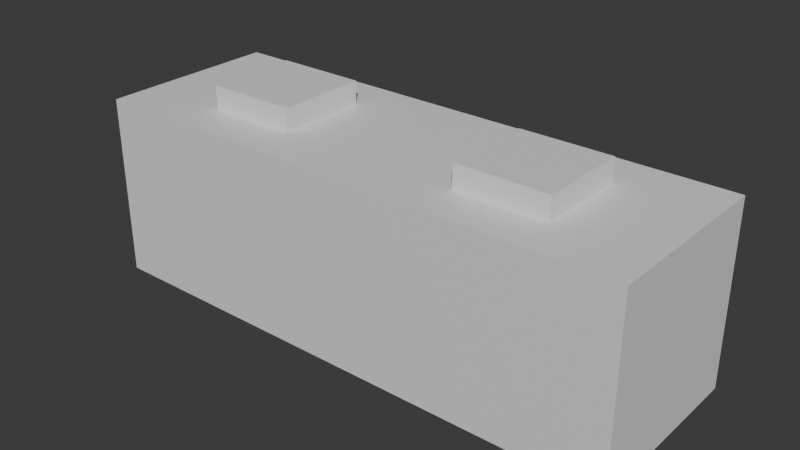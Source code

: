 # Source: ship_2.blend  (saved by Blender 5.2.44; exported with 4.5.12 LTS)
import bpy
from mathutils import Matrix  # noqa: F401  (used for matrix-valued properties, if any)

bpy.ops.wm.read_factory_settings(use_empty=True)
scene = bpy.context.scene
scene.name = 'Scene'

# ---- collections
col_collection = bpy.data.collections.new('Collection'); scene.collection.children.link(col_collection)

# ---- materials (node trees are filled in below, after node groups)
mat_material = bpy.data.materials.new('Material')
mat_material.alpha_threshold = 0.0
mat_material.use_backface_culling_lightprobe_volume = False
mat_material.roughness = 0.5
mat_material.line_color = (0.0, 0.0, 0.0, 1.0)
mat_material_002 = bpy.data.materials.new('Material.002')
mat_material_002.alpha_threshold = 0.0
mat_material_002.use_backface_culling_lightprobe_volume = False
mat_material_002.roughness = 0.5
mat_material_002.line_color = (0.0, 0.0, 0.0, 1.0)
mat_material_003 = bpy.data.materials.new('Material.003')
mat_material_003.alpha_threshold = 0.0
mat_material_003.use_backface_culling_lightprobe_volume = False
mat_material_003.roughness = 0.5
mat_material_003.line_color = (0.0, 0.0, 0.0, 1.0)

# ---- material node trees
mat_material.use_nodes = True; mat_material.node_tree.nodes.clear()
_N = mat_material.node_tree.nodes; _L = mat_material.node_tree.links
n0 = _N.new('ShaderNodeOutputMaterial'); n0.name = 'Material Output'; n0.location = (200, 100)
n1 = _N.new('ShaderNodeBsdfPrincipled'); n1.name = 'Principled BSDF'; n1.location = (-200, 100)
n1.inputs[10].default_value = 0.005
_L.new(n1.outputs[0], n0.inputs[0])
n0.is_active_output = True
mat_material_002.use_nodes = True; mat_material_002.node_tree.nodes.clear()
_N = mat_material_002.node_tree.nodes; _L = mat_material_002.node_tree.links
n0 = _N.new('ShaderNodeOutputMaterial'); n0.name = 'Material Output'; n0.location = (200, 100)
n1 = _N.new('ShaderNodeBsdfPrincipled'); n1.name = 'Principled BSDF'; n1.location = (-200, 100)
n1.inputs[10].default_value = 0.005
_L.new(n1.outputs[0], n0.inputs[0])
n0.is_active_output = True
mat_material_003.use_nodes = True; mat_material_003.node_tree.nodes.clear()
_N = mat_material_003.node_tree.nodes; _L = mat_material_003.node_tree.links
n0 = _N.new('ShaderNodeOutputMaterial'); n0.name = 'Material Output'; n0.location = (200, 100)
n1 = _N.new('ShaderNodeBsdfPrincipled'); n1.name = 'Principled BSDF'; n1.location = (-200, 100)
n1.inputs[10].default_value = 0.005
_L.new(n1.outputs[0], n0.inputs[0])
n0.is_active_output = True

# ---- world
world_world = bpy.data.worlds.new('World'); scene.world = world_world
world_world.use_nodes = True; world_world.node_tree.nodes.clear()
_N = world_world.node_tree.nodes; _L = world_world.node_tree.links
n0 = _N.new('ShaderNodeOutputWorld'); n0.name = 'World Output'; n0.location = (200, 100)
n1 = _N.new('ShaderNodeBackground'); n1.name = 'Background'; n1.location = (-200, 100)
n1.inputs[0].default_value = (0.05088, 0.05088, 0.05088, 1.0)
_L.new(n1.outputs[0], n0.inputs[0])
n0.is_active_output = True
world_world.color = (0.05088, 0.05088, 0.05088)
world_world.sun_shadow_jitter_overblur = 0.0

# ---- meshes
me_cube = bpy.data.meshes.new('Cube')
me_cube.from_pydata([(1.0, 1.0, 1.0), (1.0, 1.0, -1.0), (1.0, -1.0, 1.0), (1.0, -1.0, -1.0), (-1.0, 1.0, 1.0), (-1.0, 1.0, -1.0), (-1.0, -1.0, 1.0), (-1.0, -1.0, -1.0)], [], [(0, 4, 6, 2), (3, 2, 6, 7), (7, 6, 4, 5), (5, 1, 3, 7), (1, 0, 2, 3), (5, 4, 0, 1)])
_uv = me_cube.uv_layers.new(name='UVMap')
_uv.uv.foreach_set('vector', [0.625, 0.5, 0.875, 0.5, 0.875, 0.75, 0.625, 0.75, 0.375, 0.75, 0.625, 0.75, 0.625, 1.0, 0.375, 1.0, 0.375, 0.0, 0.625, 0.0, 0.625, 0.25, 0.375, 0.25, 0.125, 0.5, 0.375, 0.5, 0.375, 0.75, 0.125, 0.75, 0.375, 0.5, 0.625, 0.5, 0.625, 0.75, 0.375, 0.75, 0.375, 0.25, 0.625, 0.25, 0.625, 0.5, 0.375, 0.5])
me_cube.materials.append(mat_material)
me_cube.use_mirror_vertex_groups = False
me_cube.update()
me_cube_002 = bpy.data.meshes.new('Cube.002')
me_cube_002.from_pydata([(1.0, 1.0, 1.0), (1.0, 1.0, -1.0), (1.0, -1.0, 1.0), (1.0, -1.0, -1.0), (-1.0, 1.0, 1.0), (-1.0, 1.0, -1.0), (-1.0, -1.0, 1.0), (-1.0, -1.0, -1.0)], [], [(0, 4, 6, 2), (3, 2, 6, 7), (7, 6, 4, 5), (5, 1, 3, 7), (1, 0, 2, 3), (5, 4, 0, 1)])
_uv = me_cube_002.uv_layers.new(name='UVMap')
_uv.uv.foreach_set('vector', [0.625, 0.5, 0.875, 0.5, 0.875, 0.75, 0.625, 0.75, 0.375, 0.75, 0.625, 0.75, 0.625, 1.0, 0.375, 1.0, 0.375, 0.0, 0.625, 0.0, 0.625, 0.25, 0.375, 0.25, 0.125, 0.5, 0.375, 0.5, 0.375, 0.75, 0.125, 0.75, 0.375, 0.5, 0.625, 0.5, 0.625, 0.75, 0.375, 0.75, 0.375, 0.25, 0.625, 0.25, 0.625, 0.5, 0.375, 0.5])
me_cube_002.materials.append(mat_material_002)
me_cube_002.use_mirror_vertex_groups = False
me_cube_002.update()
me_cube_003 = bpy.data.meshes.new('Cube.003')
me_cube_003.from_pydata([(1.0, 1.0, 1.0), (1.0, 1.0, -1.0), (1.0, -1.0, 1.0), (1.0, -1.0, -1.0), (-1.0, 1.0, 1.0), (-1.0, 1.0, -1.0), (-1.0, -1.0, 1.0), (-1.0, -1.0, -1.0)], [], [(0, 4, 6, 2), (3, 2, 6, 7), (7, 6, 4, 5), (5, 1, 3, 7), (1, 0, 2, 3), (5, 4, 0, 1)])
_uv = me_cube_003.uv_layers.new(name='UVMap')
_uv.uv.foreach_set('vector', [0.625, 0.5, 0.875, 0.5, 0.875, 0.75, 0.625, 0.75, 0.375, 0.75, 0.625, 0.75, 0.625, 1.0, 0.375, 1.0, 0.375, 0.0, 0.625, 0.0, 0.625, 0.25, 0.375, 0.25, 0.125, 0.5, 0.375, 0.5, 0.375, 0.75, 0.125, 0.75, 0.375, 0.5, 0.625, 0.5, 0.625, 0.75, 0.375, 0.75, 0.375, 0.25, 0.625, 0.25, 0.625, 0.5, 0.375, 0.5])
me_cube_003.materials.append(mat_material_003)
me_cube_003.use_mirror_vertex_groups = False
me_cube_003.update()

# ---- objects
ob_cube = bpy.data.objects.new('Cube', me_cube)
ob_cube_001 = bpy.data.objects.new('Cube.001', me_cube_002)
ob_cube_002 = bpy.data.objects.new('Cube.002', me_cube_003)

# ---- transforms, parenting, visibility, modifiers, constraints
ob_cube.location = (1.0, 0.0, 0.5)
ob_cube.scale = (1.5, 0.5, 0.5)
ob_cube.lock_rotations_4d = False
ob_cube.empty_display_type = 'ARROWS'
ob_cube.lineart.crease_threshold = 0.0
ob_cube_001.location = (1.75, 0.0, 1.0)
ob_cube_001.scale = (0.25, 0.25, 0.125)
ob_cube_001.lock_rotations_4d = False
ob_cube_001.empty_display_type = 'ARROWS'
ob_cube_001.lineart.crease_threshold = 0.0
ob_cube_002.location = (0.25, 0.0, 1.0)
ob_cube_002.scale = (0.25, 0.25, 0.125)
ob_cube_002.lock_rotations_4d = False
ob_cube_002.empty_display_type = 'ARROWS'
ob_cube_002.lineart.crease_threshold = 0.0

# ---- collection membership
col_collection.objects.link(ob_cube)
col_collection.objects.link(ob_cube_001)
col_collection.objects.link(ob_cube_002)

# ---- scene / render settings (as saved in the file)
scene.frame_start = 1; scene.frame_end = 250; scene.frame_set(1)
scene.render.engine = 'BLENDER_EEVEE_NEXT'
scene.render.bake_bias = 0.0
scene.render.bake_samples = 0
scene.render.compositor_device = 'GPU'
scene.eevee.use_volume_custom_range = False
scene.eevee.fast_gi_thickness_near = 0.1
scene.eevee.fast_gi_thickness_far = 0.0
scene.eevee.ray_tracing_options.screen_trace_thickness = 0.1
bpy.context.view_layer.update()

# ---- added for rendering (the .blend has no active camera and no usable light): camera, sun
cam_auto = bpy.data.cameras.new('AutoCamera')
cam_auto.lens = 50.0
cam_auto.sensor_width = 36.0
cam_auto.clip_end = 1000.0
ob_auto_camera = bpy.data.objects.new('AutoCamera', cam_auto)
scene.collection.objects.link(ob_auto_camera)
ob_auto_camera.location = (4.10545, -3.72654, 3.04686)
ob_auto_camera.rotation_euler = (1.09748, -7.21219e-08, 0.694738)
scene.camera = ob_auto_camera
light_auto_sun = bpy.data.lights.new('AutoSun', 'SUN')
light_auto_sun.energy = 3.0
light_auto_sun.angle = 0.0523599
ob_auto_sun = bpy.data.objects.new('AutoSun', light_auto_sun)
scene.collection.objects.link(ob_auto_sun)
ob_auto_sun.rotation_euler = (0.872665, 0.174533, 0.523599)
bpy.context.view_layer.update()
